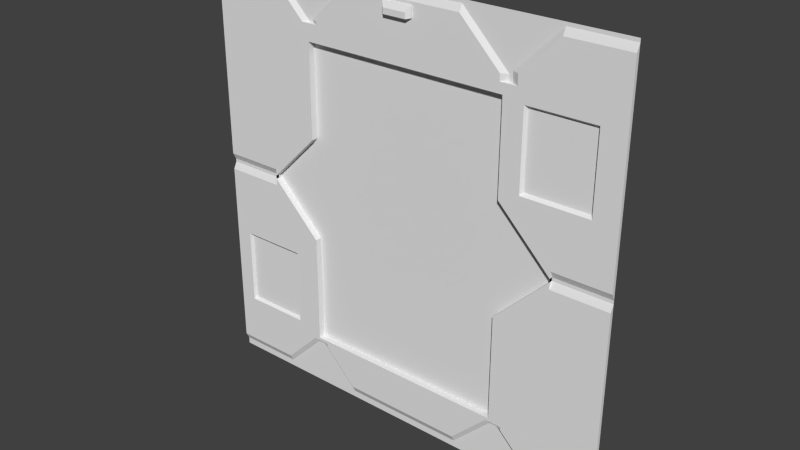 # Source: eng1_9.blend  (saved by Blender 2.76.0; exported with 4.5.12 LTS)
import bpy
from mathutils import Matrix  # noqa: F401  (used for matrix-valued properties, if any)

bpy.ops.wm.read_factory_settings(use_empty=True)
scene = bpy.context.scene
scene.name = 'Scene'

# ---- collections
col_collection_1 = bpy.data.collections.new('Collection 1'); scene.collection.children.link(col_collection_1)

# ---- materials (node trees are filled in below, after node groups)
mat_eng1_5 = bpy.data.materials.new('eng1_5')
mat_eng1_5.alpha_threshold = 0.0
mat_eng1_5.use_transparent_shadow = False
mat_eng1_5.roughness = 0.5
mat_eng1_5.specular_intensity = 0.0

# ---- material node trees

# ---- world
world_world = bpy.data.worlds.new('World'); scene.world = world_world
world_world.color = (0.05088, 0.05088, 0.05088)
world_world.use_sun_shadow = False
world_world.sun_shadow_jitter_overblur = 0.0
world_world.cycles.sampling_method = 'MANUAL'
world_world.cycles.sample_map_resolution = 256

# ---- meshes
me_eng1_5 = bpy.data.meshes.new('eng1_5')
me_eng1_5.from_pydata([(-1.28, 1.26, 0.06), (-1.28, 1.26, -1.2), (0.64, 1.28, 0.94), (0.66, 1.28, 0.94), (1.28, 1.26, -1.2), (-1.28, 1.28, -1.28), (1.28, 1.28, -1.28), (-1.28, 1.28, 1.28), (1.28, 1.28, 1.28), (-1.28, 1.28, 0.0), (1.28, 1.28, 0.0), (1.28, 1.28, 0.02), (-1.28, 1.28, 0.02), (1.28, 1.28, 1.26), (-1.28, 1.28, 1.26), (0.7, 1.26, 0.94), (1.28, 1.26, 0.06), (-1.28, 1.26, -0.04), (1.28, 1.26, -0.04), (0.94, 1.26, 0.0), (-1.28, 1.28, -1.24), (1.28, 1.28, -1.24), (-0.34, 1.28, 1.26), (-0.34, 1.28, 1.24), (-0.9, 1.28, 1.26), (-0.62, 1.28, 0.98), (0.64, 1.28, 0.98), (-0.6, 1.26, 0.98), (-0.66, 1.26, 0.98), (0.6, 1.26, 0.98), (-0.88, 1.26, 0.06), (-0.88, 1.26, -0.04), (-0.88, 1.28, -1.24), (-0.6, 1.28, 0.98), (-0.56, 1.26, 0.98), (-0.36, 1.28, -1.24), (1.28, 1.26, 1.22), (-0.34, 1.26, 1.22), (-0.9, 1.26, 1.22), (-1.28, 1.26, 1.22), (-0.6, 1.28, 1.0), (0.66, 1.28, 1.0), (-0.62, 1.26, 0.98), (-0.56, 1.26, 1.0), (0.7, 1.26, 1.0), (0.66, 1.26, 0.94), (0.38, 1.28, -1.24), (0.36, 1.28, 1.26), (0.64, 1.26, 0.94), (0.36, 1.26, 1.22), (0.9, 1.26, 0.06), (0.9, 1.26, -0.04), (0.9, 1.28, -1.24), (0.92, 1.28, 1.26), (0.6, 1.26, 0.94), (0.92, 1.26, 1.22), (-0.62, 1.28, -0.98), (0.64, 1.28, -0.98), (-0.66, 1.26, -0.98), (0.6, 1.26, -0.98), (0.66, 1.26, -0.98), (-0.6, 1.28, -1.0), (0.66, 1.28, -1.0), (-0.56, 1.26, -1.0), (0.7, 1.26, -1.0), (0.64, 1.26, -0.98), (-0.66, 1.26, 0.28), (0.7, 1.26, 0.26), (-0.66, 1.26, -0.26), (0.66, 1.28, -0.98), (0.7, 1.26, -0.24), (0.7, 1.26, -0.98), (-0.6, 1.26, -0.98), (0.9, 1.26, -1.2), (-0.62, 1.26, -0.98), (0.94, 1.26, 0.02), (-0.88, 1.26, -1.2), (-0.36, 1.26, -1.2), (0.38, 1.26, -1.2), (0.94, 1.26, -0.04), (0.94, 1.28, 0.02), (0.8, 1.26, 0.16), (0.94, 1.26, 0.06), (0.94, 1.28, 0.0), (0.07996, 1.26, 1.2), (0.07998, 1.26, 1.14), (-0.09997, 1.26, 1.14), (-0.09996, 1.26, 1.2), (0.06003, 1.26, 1.14), (0.06003, 1.238, 1.133), (-0.07999, 1.26, 1.14), (-0.07999, 1.238, 1.133), (0.07996, 1.25, 1.2), (0.07998, 1.25, 1.14), (-0.07999, 1.23, 1.137), (-0.09997, 1.25, 1.14), (-0.09996, 1.25, 1.2), (0.06003, 1.23, 1.137), (0.05998, 1.23, 1.17), (-0.08001, 1.23, 1.17), (-0.6, 1.28, -0.98), (-0.56, 1.26, -0.98), (-0.92, 1.26, 0.06), (-0.92, 1.28, 0.02), (-0.92, 1.28, 0.0), (-0.92, 1.26, -0.04), (-0.92, 1.26, 0.02), (-0.92, 1.26, 0.0), (0.7, 1.26, 0.8598), (1.28, 1.26, 0.8601), (1.28, 1.28, 0.8606), (0.7, 1.26, 0.3998), (1.28, 1.28, 0.3998), (1.28, 1.26, 0.3998), (1.14, 1.26, 0.86), (1.14, 1.26, 0.3998), (0.74, 1.26, 0.86), (0.74, 1.26, 0.3998), (0.753, 1.28, 0.845), (1.127, 1.28, 0.845), (0.753, 1.28, 0.4148), (1.127, 1.28, 0.4148), (-1.28, 1.26, -0.44), (-1.28, 1.28, -0.44), (-0.66, 1.26, -0.44), (-1.28, 1.26, -0.9011), (-1.28, 1.28, -0.9011), (-0.66, 1.26, -0.9011), (-1.18, 1.26, -0.44), (-1.18, 1.26, -0.9011), (-0.78, 1.26, -0.44), (-0.78, 1.26, -0.9011), (-0.789, 1.28, -0.4503), (-1.171, 1.28, -0.4503), (-0.789, 1.28, -0.8908), (-1.171, 1.28, -0.8908), (-0.62, 1.26, -0.9601), (-0.62, 1.26, 0.8801), (-0.56, 1.26, -0.9601), (-0.6, 1.26, 0.8801), (-0.6, 1.26, -0.9601), (0.6, 1.26, 0.8801), (0.6, 1.26, -0.9601), (-0.56, 1.26, 0.8801), (0.6199, 1.26, -0.9601), (0.6199, 1.26, 0.8801), (0.66, 1.26, -0.32), (0.7, 1.26, -0.28), (0.6199, 1.26, -0.3601), (0.7, 1.26, -0.9601), (0.64, 1.26, -0.3), (0.6199, 1.26, -0.3201), (0.66, 1.26, -0.28), (0.64, 1.26, -0.32), (0.66, 1.26, -0.9601), (0.6412, 1.26, 0.3188), (0.6199, 1.26, 0.3401), (-0.62, 1.26, 0.32), (-0.66, 1.26, 0.32), (-0.66, 1.26, -0.3), (-0.62, 1.26, -0.3), (-0.88, 1.302, 0.06), (-0.88, 1.302, -0.04), (-0.66, 1.302, -0.26), (0.94, 1.302, -5.762e-09), (0.94, 1.302, 0.02), (-0.66, 1.302, 0.28), (0.9, 1.302, 0.06), (0.9, 1.302, -0.04), (-0.56, 1.302, -0.9601), (-0.92, 1.302, 0.02), (0.7, 1.302, -0.24), (-0.92, 1.302, -5.762e-09), (0.7, 1.302, 0.26), (0.6, 1.302, -0.9601), (0.8, 1.302, 0.16), (0.6412, 1.302, 0.3188), (-0.62, 1.302, -0.3), (-0.6, 1.302, 0.8801), (-0.62, 1.302, 0.32), (-0.62, 1.302, 0.8801), (-0.6, 1.302, -0.9601), (0.6, 1.302, 0.8801), (-0.56, 1.302, 0.8801), (0.6199, 1.302, -0.3601), (0.6199, 1.302, -0.9601), (-0.62, 1.302, -0.9601), (0.6199, 1.302, 0.8801), (0.6199, 1.302, 0.3401), (0.6199, 1.302, -0.3201), (0.64, 1.302, -0.3), (0.66, 1.302, -0.28), (0.66, 1.26, 0.88), (0.7, 1.26, 0.3), (0.66, 1.26, 0.3), (0.66, 1.26, 0.34), (0.6418, 1.26, 0.3401), (0.6599, 1.26, 0.3401), (0.6199, 1.26, 0.9201), (0.6199, 1.26, 0.94)], [], [(1, 125, 126, 20), (18, 10, 83, 79), (83, 80, 75, 19), (29, 26, 47, 49), (77, 63, 61, 35), (13, 36, 109, 110), (100, 72, 74, 56), (49, 47, 22, 23, 37), (43, 40, 33, 34), (23, 22, 40, 43, 37), (2, 54, 199, 48), (11, 16, 82, 80), (73, 52, 21, 4), (24, 38, 28, 25), (0, 39, 14, 12), (76, 1, 20, 32), (3, 15, 44, 41), (46, 78, 77, 35), (39, 38, 24, 14), (18, 79, 147, 149, 71, 64, 73, 4), (57, 62, 69), (53, 41, 44, 55), (29, 2, 26), (3, 45, 15), (0, 102, 158, 28, 38, 39), (36, 55, 44, 15, 108, 116, 114, 109), (57, 59, 78, 46), (2, 29, 54), (32, 56, 58, 76), (52, 73, 64, 62), (83, 19, 79), (169, 174, 185, 184, 189, 190, 191, 171, 168, 164, 165, 167, 175, 173, 176, 188, 187, 182, 183, 178, 180, 179, 166, 161, 170, 172, 162, 163, 177, 186, 181), (148, 151, 189, 184), (140, 138, 169, 181), (4, 21, 10, 18), (66, 30, 161, 166), (80, 83, 10, 11), (75, 80, 82), (13, 53, 55, 36), (136, 140, 181, 186), (138, 142, 174, 169), (68, 160, 177, 163), (91, 89, 97, 94), (37, 86, 87, 84, 49), (85, 84, 92, 93), (87, 86, 95, 96), (89, 93, 97), (92, 96, 99, 98), (98, 99, 94, 97), (98, 97, 93, 92), (94, 99, 96, 95), (84, 87, 96, 92), (95, 91, 94), (86, 90, 91, 95), (90, 88, 89, 91), (88, 85, 93, 89), (160, 136, 186, 177), (152, 70, 171, 191), (69, 60, 65, 57), (2, 48, 45, 3), (71, 69, 62, 64), (69, 71, 60), (57, 65, 59), (51, 19, 164, 168), (150, 152, 191, 190), (197, 195, 192, 45, 48, 199, 198, 145, 156, 196), (54, 198, 199), (149, 154, 60, 71), (142, 144, 185, 174), (75, 50, 167, 165), (33, 25, 42, 27), (151, 150, 190, 189), (25, 33, 40, 22, 47, 26, 2, 3, 41, 53, 13, 8, 7, 14, 24), (33, 27, 34), (25, 28, 42), (74, 72, 140, 136), (144, 148, 184, 185), (56, 61, 100), (6, 21, 52, 62, 57, 46, 35, 61, 56, 32, 20, 5), (17, 105, 104, 9), (101, 100, 61, 63), (100, 101, 72), (56, 74, 58), (103, 104, 107, 106), (104, 103, 12, 9), (101, 138, 140, 72), (103, 102, 0, 12), (58, 74, 136, 160, 159, 124, 127), (104, 105, 107), (103, 106, 102), (42, 137, 139, 27), (107, 31, 162, 172), (110, 109, 113, 112), (116, 108, 111, 117), (109, 114, 115, 113), (112, 113, 16, 11), (113, 115, 117, 111, 193, 82, 16), (116, 117, 120, 118), (119, 118, 120, 121), (117, 115, 121, 120), (115, 114, 119, 121), (114, 116, 118, 119), (128, 129, 135, 133), (128, 122, 125, 129), (123, 122, 17, 9), (126, 125, 122, 123), (127, 131, 129, 125, 1, 76, 58), (124, 130, 131, 127), (132, 133, 135, 134), (130, 128, 133, 132), (131, 130, 132, 134), (129, 131, 134, 135), (59, 65, 60, 154, 144, 142), (137, 157, 179, 180), (70, 51, 168, 171), (143, 141, 54, 29, 49, 84, 85, 88, 90, 86, 37, 43, 34), (141, 143, 183, 182), (30, 106, 170, 161), (106, 107, 172, 170), (142, 138, 101, 63, 77, 78, 59), (19, 75, 165, 164), (157, 66, 166, 179), (50, 81, 175, 167), (139, 143, 34, 27), (139, 137, 180, 178), (31, 68, 163, 162), (68, 31, 107, 105, 159, 160), (81, 67, 173, 175), (147, 146, 154, 149), (67, 194, 155, 176, 173), (145, 141, 182, 187), (144, 154, 146, 153, 151, 148), (155, 156, 188, 176), (143, 139, 178, 183), (158, 157, 137, 42, 28), (156, 145, 187, 188), (159, 105, 17, 122, 128, 130, 124), (79, 19, 51, 70, 152, 150, 151, 153, 146, 147), (195, 193, 111, 108, 15, 45, 192), (66, 157, 158, 102, 106, 30), (50, 75, 82, 193, 195, 197, 196, 156, 155, 194, 67, 81), (145, 198, 54, 141)])
_uv = me_eng1_5.uv_layers.new(name='UVMap')
_uv.uv.foreach_set('vector', [0.0, 0.03125, 0.0, 0.148, 0.0, 0.148, 0.0, 0.01562, 1.0, 0.4844, 1.0, 0.5, 0.8672, 0.5, 0.8672, 0.4844, 0.8672, 0.5, 0.8672, 0.5078, 0.8672, 0.5078, 0.8672, 0.5, 0.6927, 0.921, 0.6943, 0.921, 0.6829, 0.9324, 0.6829, 0.9307, 0.3129, 0.07916, 0.3307, 0.06132, 0.3343, 0.06132, 0.3129, 0.08273, 1.0, 0.9922, 1.0, 0.9766, 1.0, 0.836, 1.0, 0.8362, 0.26, 0.1132, 0.26, 0.1132, 0.257, 0.1132, 0.257, 0.1132, 0.5424, 0.9869, 0.5424, 0.9914, 0.4627, 0.9914, 0.4627, 0.9892, 0.4627, 0.9869, 0.2812, 0.8906, 0.2656, 0.8906, 0.2656, 0.8828, 0.2812, 0.8828, 0.3409, 0.9546, 0.3409, 0.9566, 0.3152, 0.931, 0.3192, 0.931, 0.3409, 0.9526, 0.7409, 0.8714, 0.7378, 0.8714, 0.7394, 0.8714, 0.7409, 0.8714, 1.0, 0.5078, 1.0, 0.5234, 0.8672, 0.5234, 0.8672, 0.5078, 0.9114, 0.02495, 0.9114, 0.02193, 0.9401, 0.02193, 0.9401, 0.02495, 0.1818, 0.9407, 0.1818, 0.9375, 0.2008, 0.9186, 0.204, 0.9186, 0.0, 0.5234, 0.0, 0.9766, 0.0, 0.9922, 0.0, 0.5078, 0.08307, 0.01933, 0.06934, 0.01933, 0.06934, 0.01796, 0.08307, 0.01796, 0.7597, 0.8742, 0.7643, 0.8742, 0.7643, 0.881, 0.7597, 0.881, 0.6398, 0.02809, 0.6398, 0.02837, 0.6345, 0.02837, 0.6345, 0.02809, 0.05115, 0.9859, 0.09552, 0.9859, 0.09552, 0.9906, 0.05115, 0.9906, 0.9935, 0.4714, 0.8683, 0.4714, 0.7799, 0.383, 0.7799, 0.1326, 0.7799, 0.1252, 0.7799, 0.1179, 0.8536, 0.04419, 0.9935, 0.04419, 0.75, 0.1172, 0.7578, 0.1094, 0.7578, 0.1172, 0.8269, 0.9423, 0.8096, 0.9251, 0.8123, 0.9251, 0.8269, 0.9397, 0.7307, 0.8804, 0.7393, 0.8718, 0.7393, 0.8804, 0.7425, 0.8714, 0.7425, 0.8714, 0.7456, 0.8714, 0.01031, 0.5427, 0.139, 0.5427, 0.2319, 0.6356, 0.2319, 0.8715, 0.1461, 0.9573, 0.01031, 0.9573, 0.9983, 0.9674, 0.8732, 0.9674, 0.7968, 0.8909, 0.7968, 0.8701, 0.7968, 0.8422, 0.8093, 0.8438, 0.951, 0.8438, 0.9983, 0.8423, 0.7242, 0.1156, 0.7238, 0.1156, 0.7216, 0.1133, 0.7216, 0.1129, 0.75, 0.8672, 0.7344, 0.8828, 0.7344, 0.8672, 0.2233, 0.1014, 0.2358, 0.1139, 0.2339, 0.1139, 0.2233, 0.1033, 0.8158, 0.0627, 0.8158, 0.06423, 0.8082, 0.07189, 0.8067, 0.07189, 0.8672, 0.5, 0.8672, 0.5, 0.8672, 0.4844, 0.2888, 0.1282, 0.7266, 0.1282, 0.7341, 0.1282, 0.7341, 0.3605, 0.7341, 0.376, 0.7417, 0.3837, 0.7492, 0.3915, 0.7643, 0.407, 0.8398, 0.4844, 0.8549, 0.4999, 0.8549, 0.5076, 0.8398, 0.5231, 0.8021, 0.5618, 0.7643, 0.6005, 0.7421, 0.6233, 0.7341, 0.6315, 0.7341, 0.8405, 0.7266, 0.8405, 0.2888, 0.8405, 0.2737, 0.8405, 0.2661, 0.8405, 0.2661, 0.6237, 0.251, 0.6082, 0.168, 0.5231, 0.1529, 0.5076, 0.1529, 0.4999, 0.168, 0.4844, 0.251, 0.3992, 0.2661, 0.3837, 0.2661, 0.1282, 0.2737, 0.1282, 0.277, 0.04683, 0.277, 0.04796, 0.277, 0.04796, 0.277, 0.04683, 0.2423, 0.02974, 0.2434, 0.02974, 0.2434, 0.02974, 0.2423, 0.02974, 1.0, 0.03125, 1.0, 0.01562, 1.0, 0.5, 1.0, 0.4844, 0.2406, 0.06505, 0.2343, 0.05879, 0.2343, 0.05879, 0.2406, 0.06505, 0.8672, 0.5078, 0.8672, 0.5, 1.0, 0.5, 1.0, 0.5078, 0.8672, 0.5078, 0.8672, 0.5078, 0.8672, 0.5234, 0.9436, 0.9902, 0.9178, 0.9902, 0.9178, 0.9874, 0.9436, 0.9874, 0.2417, 0.02974, 0.2423, 0.02974, 0.2423, 0.02974, 0.2417, 0.02974, 0.2434, 0.02974, 0.2765, 0.02974, 0.2765, 0.02974, 0.2434, 0.02974, 0.2406, 0.04968, 0.2417, 0.04854, 0.2417, 0.04854, 0.2406, 0.04968, 0.4688, 0.9425, 0.5234, 0.9425, 0.5234, 0.9442, 0.4688, 0.9442, 0.3672, 0.9766, 0.4609, 0.9453, 0.461, 0.9687, 0.5312, 0.9687, 0.6406, 0.9766, 0.5312, 0.9453, 0.5312, 0.9687, 0.5312, 0.9687, 0.5312, 0.9453, 0.461, 0.9687, 0.4609, 0.9453, 0.4609, 0.9453, 0.461, 0.9687, 0.5234, 0.9425, 0.5312, 0.9453, 0.5234, 0.9442, 0.5312, 0.9687, 0.461, 0.9687, 0.4687, 0.957, 0.5234, 0.957, 0.5234, 0.957, 0.4687, 0.957, 0.4688, 0.9442, 0.5234, 0.9442, 0.5234, 0.957, 0.5234, 0.9442, 0.5312, 0.9453, 0.5312, 0.9687, 0.4688, 0.9442, 0.4687, 0.957, 0.461, 0.9687, 0.4609, 0.9453, 0.5312, 0.9687, 0.461, 0.9687, 0.461, 0.9687, 0.5312, 0.9687, 0.4609, 0.9453, 0.4688, 0.9425, 0.4688, 0.9442, 0.4609, 0.9453, 0.4688, 0.9453, 0.4688, 0.9425, 0.4609, 0.9453, 0.4688, 0.9453, 0.5234, 0.9453, 0.5234, 0.9425, 0.4688, 0.9425, 0.5234, 0.9453, 0.5312, 0.9453, 0.5312, 0.9453, 0.5234, 0.9425, 0.2417, 0.04854, 0.2417, 0.02974, 0.2417, 0.02974, 0.2417, 0.04854, 0.2782, 0.04911, 0.2793, 0.05024, 0.2793, 0.05024, 0.2782, 0.04911, 0.7578, 0.1172, 0.7578, 0.1172, 0.75, 0.1172, 0.75, 0.1172, 0.7409, 0.8714, 0.7409, 0.8714, 0.7425, 0.8714, 0.7425, 0.8714, 0.7734, 0.1172, 0.7578, 0.1172, 0.7578, 0.1094, 0.7734, 0.1094, 0.7578, 0.1172, 0.7734, 0.1172, 0.7578, 0.1172, 0.75, 0.1172, 0.75, 0.1172, 0.7344, 0.1172, 0.2854, 0.05552, 0.2859, 0.05608, 0.2859, 0.05608, 0.2854, 0.05552, 0.2776, 0.04854, 0.2782, 0.04911, 0.2782, 0.04911, 0.2776, 0.04854, 0.7492, 0.6339, 0.7492, 0.6338, 0.7492, 0.8429, 0.7492, 0.8662, 0.7465, 0.8662, 0.7438, 0.8662, 0.7438, 0.8584, 0.7438, 0.843, 0.7438, 0.6339, 0.7468, 0.6339, 0.7344, 0.8672, 0.7422, 0.8594, 0.7422, 0.8672, 0.7734, 0.125, 0.7578, 0.125, 0.7578, 0.1172, 0.7734, 0.1172, 0.2765, 0.02974, 0.277, 0.02974, 0.277, 0.02974, 0.2765, 0.02974, 0.286, 0.05793, 0.2853, 0.05868, 0.2853, 0.05868, 0.286, 0.05793, 0.2656, 0.8828, 0.2578, 0.8828, 0.2578, 0.8828, 0.2656, 0.8828, 0.277, 0.04796, 0.2776, 0.04854, 0.2776, 0.04854, 0.277, 0.04796, 0.2578, 0.8828, 0.2656, 0.8828, 0.2656, 0.8906, 0.3672, 0.9922, 0.6406, 0.9922, 0.7501, 0.8857, 0.75, 0.8825, 0.7547, 0.8825, 0.7548, 0.8904, 0.8594, 0.9922, 1.0, 0.9922, 1.0, 1.0, 0.0, 1.0, 0.0, 0.9922, 0.1484, 0.9922, 0.271, 0.886, 0.271, 0.886, 0.2775, 0.886, 0.2578, 0.8828, 0.2422, 0.8828, 0.2578, 0.8828, 0.297, 0.1115, 0.2994, 0.1115, 0.2994, 0.1138, 0.297, 0.1138, 0.277, 0.02974, 0.277, 0.04683, 0.277, 0.04683, 0.277, 0.02974, 0.2578, 0.1172, 0.2656, 0.1094, 0.2656, 0.1172, 1.0, 0.0, 1.0, 0.01562, 0.8516, 0.01562, 0.7578, 0.1094, 0.75, 0.1172, 0.6484, 0.01562, 0.3594, 0.01562, 0.2656, 0.1094, 0.2578, 0.1172, 0.1562, 0.01562, 0.0, 0.01562, 0.0, 0.0, 0.0519, 0.4935, 0.0876, 0.4935, 0.0876, 0.4974, 0.0519, 0.4974, 0.2819, 0.1153, 0.2767, 0.1153, 0.2767, 0.1127, 0.2819, 0.1127, 0.26, 0.1132, 0.2659, 0.1132, 0.26, 0.1132, 0.257, 0.1132, 0.257, 0.1132, 0.2511, 0.1132, 0.1406, 0.5078, 0.1406, 0.5, 0.1406, 0.5, 0.1406, 0.5078, 0.1406, 0.5, 0.1406, 0.5078, 0.0, 0.5078, 0.0, 0.5, 0.3041, 0.1115, 0.3041, 0.1138, 0.2994, 0.1138, 0.2994, 0.1115, 0.1406, 0.5078, 0.1406, 0.5234, 0.0, 0.5234, 0.0, 0.5078, 0.2422, 0.1172, 0.2578, 0.1172, 0.2578, 0.125, 0.2578, 0.3828, 0.2422, 0.3828, 0.2422, 0.3281, 0.2422, 0.148, 0.1406, 0.5, 0.1406, 0.4844, 0.1406, 0.5, 0.1406, 0.5078, 0.1406, 0.5078, 0.1406, 0.5234, 0.2578, 0.8828, 0.2578, 0.8438, 0.2656, 0.8438, 0.2656, 0.8828, 0.2332, 0.05616, 0.2338, 0.05559, 0.2338, 0.05559, 0.2332, 0.05616, 1.0, 0.8362, 1.0, 0.836, 1.0, 0.6562, 1.0, 0.6562, 0.7875, 0.8377, 0.7734, 0.8359, 0.7734, 0.6562, 0.7875, 0.6544, 1.0, 0.836, 0.9468, 0.8377, 0.9468, 0.6544, 1.0, 0.6562, 1.0, 0.6562, 1.0, 0.6562, 1.0, 0.5234, 1.0, 0.5078, 1.0, 0.6562, 0.9468, 0.6544, 0.7875, 0.6544, 0.7734, 0.6562, 0.7734, 0.6172, 0.8672, 0.5234, 1.0, 0.5234, 0.7534, 0.8393, 0.7534, 0.6844, 0.7534, 0.6844, 0.7534, 0.8393, 0.9453, 0.8359, 0.789, 0.8359, 0.789, 0.6562, 0.9453, 0.6562, 0.7875, 0.6544, 0.9468, 0.6544, 0.9468, 0.6544, 0.7875, 0.6544, 0.9468, 0.6544, 0.9468, 0.8377, 0.9468, 0.8377, 0.9468, 0.6544, 0.7896, 0.9533, 0.7419, 0.9533, 0.7419, 0.9533, 0.7896, 0.9533, 0.2285, 0.1084, 0.2093, 0.08699, 0.2093, 0.08699, 0.2285, 0.1084, 0.03824, 0.3291, 0.0, 0.3281, 0.0, 0.148, 0.03824, 0.1471, 0.0, 0.3281, 0.0, 0.3281, 0.0, 0.4844, 0.0, 0.5, 0.0, 0.148, 0.0, 0.148, 0.0, 0.3281, 0.0, 0.3281, 0.2127, 0.1445, 0.173, 0.1436, 0.03684, 0.1436, 0.003866, 0.1445, 0.003866, 0.04376, 0.1386, 0.04376, 0.2127, 0.1179, 0.2422, 0.3281, 0.1961, 0.3291, 0.1961, 0.1471, 0.2422, 0.148, 0.1953, 0.3272, 0.03906, 0.3272, 0.03906, 0.1489, 0.1953, 0.1489, 0.2896, 0.03202, 0.2209, 0.03202, 0.2209, 0.03202, 0.2896, 0.03202, 0.2019, 0.148, 0.2019, 0.3281, 0.2019, 0.3281, 0.2019, 0.148, 0.03906, 0.148, 0.1953, 0.148, 0.1953, 0.148, 0.03906, 0.148, 0.7344, 0.1172, 0.75, 0.1172, 0.7578, 0.1172, 0.7578, 0.125, 0.7422, 0.125, 0.7344, 0.125, 0.2417, 0.08215, 0.2417, 0.06619, 0.2417, 0.06619, 0.2417, 0.08215, 0.2793, 0.05024, 0.285, 0.05594, 0.285, 0.05594, 0.2793, 0.05024, 0.2918, 0.8488, 0.713, 0.8488, 0.713, 0.8711, 0.713, 0.886, 0.6236, 0.9754, 0.5301, 0.9679, 0.5301, 0.9456, 0.5227, 0.9456, 0.4706, 0.9456, 0.4631, 0.9456, 0.3737, 0.9754, 0.2918, 0.8934, 0.2918, 0.886, 0.2765, 0.08215, 0.2434, 0.08215, 0.2434, 0.08215, 0.2765, 0.08215, 0.2339, 0.05854, 0.2334, 0.0581, 0.2334, 0.0581, 0.2339, 0.05854, 0.2332, 0.05765, 0.2332, 0.05708, 0.2332, 0.05708, 0.2332, 0.05765, 0.699, 0.1239, 0.3153, 0.1239, 0.3153, 0.1173, 0.3153, 0.1107, 0.3815, 0.04452, 0.6262, 0.04452, 0.699, 0.1173, 0.2861, 0.05708, 0.2861, 0.05765, 0.2861, 0.05765, 0.2861, 0.05708, 0.2417, 0.06619, 0.2406, 0.06505, 0.2406, 0.06505, 0.2417, 0.06619, 0.285, 0.05879, 0.2822, 0.06164, 0.2822, 0.06164, 0.285, 0.05879, 0.2603, 0.8574, 0.265, 0.8574, 0.265, 0.8693, 0.2603, 0.8693, 0.2423, 0.08215, 0.2417, 0.08215, 0.2417, 0.08215, 0.2423, 0.08215, 0.2343, 0.05594, 0.2406, 0.04968, 0.2406, 0.04968, 0.2343, 0.05594, 0.2013, 0.4294, 0.1942, 0.4356, 0.1936, 0.4362, 0.1935, 0.436, 0.2013, 0.4282, 0.2025, 0.4282, 0.2822, 0.06164, 0.2793, 0.06449, 0.2793, 0.06449, 0.2822, 0.06164, 0.7898, 0.3714, 0.7767, 0.3583, 0.7767, 0.1481, 0.7898, 0.1481, 0.2793, 0.06449, 0.2782, 0.06562, 0.2776, 0.06616, 0.2776, 0.06616, 0.2793, 0.06449, 0.277, 0.08215, 0.2765, 0.08215, 0.2765, 0.08215, 0.277, 0.08215, 0.7438, 0.1415, 0.7489, 0.1415, 0.7489, 0.3585, 0.7464, 0.3585, 0.7438, 0.3585, 0.7438, 0.3449, 0.2776, 0.06616, 0.277, 0.06677, 0.277, 0.06677, 0.2776, 0.06616, 0.2434, 0.08215, 0.2423, 0.08215, 0.2423, 0.08215, 0.2434, 0.08215, 0.2422, 0.625, 0.2578, 0.625, 0.2578, 0.8438, 0.2578, 0.8828, 0.2422, 0.8828, 0.277, 0.06677, 0.277, 0.08215, 0.277, 0.08215, 0.277, 0.06677, 0.2252, 0.3846, 0.1314, 0.4785, 0.001411, 0.4785, 0.001411, 0.3341, 0.03675, 0.3349, 0.1827, 0.3349, 0.2252, 0.3341, 0.8164, 0.4346, 0.8164, 0.436, 0.814, 0.4356, 0.7996, 0.4212, 0.7967, 0.4183, 0.7953, 0.4169, 0.7938, 0.4154, 0.7953, 0.4154, 0.7967, 0.4154, 0.7996, 0.4183, 0.7578, 0.6328, 0.7734, 0.6172, 0.7734, 0.6562, 0.7734, 0.8359, 0.7734, 0.8672, 0.7578, 0.8672, 0.7578, 0.8437, 0.2065, 0.5763, 0.2097, 0.5795, 0.2065, 0.5795, 0.1864, 0.5579, 0.1864, 0.5567, 0.1888, 0.5586, 0.8156, 0.562, 0.8179, 0.5598, 0.8183, 0.5624, 0.7978, 0.5829, 0.7944, 0.5863, 0.7944, 0.5863, 0.7928, 0.5863, 0.7909, 0.5863, 0.7928, 0.5845, 0.7944, 0.5829, 0.7978, 0.5794, 0.8063, 0.5709, 0.7422, 0.8438, 0.7422, 0.8594, 0.7344, 0.8672, 0.7344, 0.8438])
_ca = me_eng1_5.color_attributes.new('Col', 'BYTE_COLOR', 'CORNER')
_ca.data.foreach_set('color', [0.01161, 0.0, 0.0, 1.0, 0.01161, 0.0, 0.0, 1.0, 0.01161, 0.0, 0.0, 1.0, 0.01161, 0.0, 0.0, 1.0, 0.01161, 0.0, 0.0, 1.0, 0.01161, 0.0, 0.0, 1.0, 0.01161, 0.0, 0.0, 1.0, 0.01161, 0.0, 0.0, 1.0, 0.01161, 0.0, 0.0, 1.0, 0.01161, 0.0, 0.0, 1.0, 0.01161, 0.0, 0.0, 1.0, 0.01161, 0.0, 0.0, 1.0, 0.01161, 0.0, 0.0, 1.0, 0.01161, 0.0, 0.0, 1.0, 0.01161, 0.0, 0.0, 1.0, 0.01161, 0.0, 0.0, 1.0, 0.01161, 0.0, 0.0, 1.0, 0.01161, 0.0, 0.0, 1.0, 0.01161, 0.0, 0.0, 1.0, 0.01161, 0.0, 0.0, 1.0, 0.01161, 0.0, 0.0, 1.0, 0.01161, 0.0, 0.0, 1.0, 0.01161, 0.0, 0.0, 1.0, 0.01161, 0.0, 0.0, 1.0, 0.01161, 0.0, 0.0, 1.0, 0.01161, 0.0, 0.0, 1.0, 0.01161, 0.0, 0.0, 1.0, 0.01161, 0.0, 0.0, 1.0, 0.01161, 0.0, 0.0, 1.0, 0.01161, 0.0, 0.0, 1.0, 0.01161, 0.0, 0.0, 1.0, 0.01161, 0.0, 0.0, 1.0, 0.01161, 0.0, 0.0, 1.0, 0.01161, 0.0, 0.0, 1.0, 0.01161, 0.0, 0.0, 1.0, 0.01161, 0.0, 0.0, 1.0, 0.01161, 0.0, 0.0, 1.0, 0.01161, 0.0, 0.0, 1.0, 0.01161, 0.0, 0.0, 1.0, 0.01161, 0.0, 0.0, 1.0, 0.01161, 0.0, 0.0, 1.0, 0.01161, 0.0, 0.0, 1.0, 0.01161, 0.0, 0.0, 1.0, 0.01161, 0.0, 0.0, 1.0, 0.01161, 0.0, 0.0, 1.0, 0.01161, 0.0, 0.0, 1.0, 0.01161, 0.0, 0.0, 1.0, 0.01161, 0.0, 0.0, 1.0, 0.01161, 0.0, 0.0, 1.0, 0.01161, 0.0, 0.0, 1.0, 0.01161, 0.0, 0.0, 1.0, 0.01161, 0.0, 0.0, 1.0, 0.01161, 0.0, 0.0, 1.0, 0.01161, 0.0, 0.0, 1.0, 0.01161, 0.0, 0.0, 1.0, 0.01161, 0.0, 0.0, 1.0, 0.01161, 0.0, 0.0, 1.0, 0.01161, 0.0, 0.0, 1.0, 0.01161, 0.0, 0.0, 1.0, 0.01161, 0.0, 0.0, 1.0, 0.01161, 0.0, 0.0, 1.0, 0.01161, 0.0, 0.0, 1.0, 0.01161, 0.0, 0.0, 1.0, 0.01161, 0.0, 0.0, 1.0, 0.01161, 0.0, 0.0, 1.0, 0.01161, 0.0, 0.0, 1.0, 0.01161, 0.0, 0.0, 1.0, 0.01161, 0.0, 0.0, 1.0, 0.01161, 0.0, 0.0, 1.0, 0.01161, 0.0, 0.0, 1.0, 0.01161, 0.0, 0.0, 1.0, 0.01161, 0.0, 0.0, 1.0, 0.01161, 0.0, 0.0, 1.0, 0.01161, 0.0, 0.0, 1.0, 0.01161, 0.0, 0.0, 1.0, 0.01161, 0.0, 0.0, 1.0, 0.01161, 0.0, 0.0, 1.0, 0.01161, 0.0, 0.0, 1.0, 0.01161, 0.0, 0.0, 1.0, 0.01161, 0.0, 0.0, 1.0, 0.01161, 0.0, 0.0, 1.0, 0.01161, 0.0, 0.0, 1.0, 0.01161, 0.0, 0.0, 1.0, 0.01161, 0.0, 0.0, 1.0, 0.01161, 0.0, 0.0, 1.0, 0.01161, 0.0, 0.0, 1.0, 0.01161, 0.0, 0.0, 1.0, 0.01161, 0.0, 0.0, 1.0, 0.01161, 0.0, 0.0, 1.0, 0.01161, 0.0, 0.0, 1.0, 0.01161, 0.0, 0.0, 1.0, 0.01161, 0.0, 0.0, 1.0, 0.01161, 0.0, 0.0, 1.0, 0.01161, 0.0, 0.0, 1.0, 0.01161, 0.0, 0.0, 1.0, 0.01161, 0.0, 0.0, 1.0, 0.01161, 0.0, 0.0, 1.0, 0.01161, 0.0, 0.0, 1.0, 0.01161, 0.0, 0.0, 1.0, 0.01161, 0.0, 0.0, 1.0, 0.01161, 0.0, 0.0, 1.0, 0.01161, 0.0, 0.0, 1.0, 0.01161, 0.0, 0.0, 1.0, 0.01161, 0.0, 0.0, 1.0, 0.01161, 0.0, 0.0, 1.0, 0.01161, 0.0, 0.0, 1.0, 0.01161, 0.0, 0.0, 1.0, 0.01161, 0.0, 0.0, 1.0, 0.01161, 0.0, 0.0, 1.0, 0.01161, 0.0, 0.0, 1.0, 0.01161, 0.0, 0.0, 1.0, 0.01161, 0.0, 0.0, 1.0, 0.01161, 0.0, 0.0, 1.0, 0.01161, 0.0, 0.0, 1.0, 0.01161, 0.0, 0.0, 1.0, 0.01161, 0.0, 0.0, 1.0, 0.01161, 0.0, 0.0, 1.0, 0.01161, 0.0, 0.0, 1.0, 0.01161, 0.0, 0.0, 1.0, 0.01161, 0.0, 0.0, 1.0, 0.01161, 0.0, 0.0, 1.0, 0.01161, 0.0, 0.0, 1.0, 0.01161, 0.0, 0.0, 1.0, 0.01161, 0.0, 0.0, 1.0, 0.01161, 0.0, 0.0, 1.0, 0.01161, 0.0, 0.0, 1.0, 0.01161, 0.0, 0.0, 1.0, 0.01161, 0.0, 0.0, 1.0, 0.01161, 0.0, 0.0, 1.0, 0.01161, 0.0, 0.0, 1.0, 0.01161, 0.0, 0.0, 1.0, 0.01161, 0.0, 0.0, 1.0, 0.01161, 0.0, 0.0, 1.0, 0.01161, 0.0, 0.0, 1.0, 0.01161, 0.0, 0.0, 1.0, 0.01161, 0.0, 0.0, 1.0, 0.01161, 0.0, 0.0, 1.0, 0.01161, 0.0, 0.0, 1.0, 0.01161, 0.0, 0.0, 1.0, 0.01161, 0.0, 0.0, 1.0, 0.01161, 0.0, 0.0, 1.0, 0.01161, 0.0, 0.0, 1.0, 0.01161, 0.0, 0.0, 1.0, 0.01161, 0.0, 0.0, 1.0, 0.01161, 0.0, 0.0, 1.0, 0.01161, 0.0, 0.0, 1.0, 0.01161, 0.0, 0.0, 1.0, 0.01161, 0.0, 0.0, 1.0, 0.01161, 0.0, 0.0, 1.0, 0.01161, 0.0, 0.0, 1.0, 0.01161, 0.0, 0.0, 1.0, 0.01161, 0.0, 0.0, 1.0, 0.01161, 0.0, 0.0, 1.0, 0.01161, 0.0, 0.0, 1.0, 0.01161, 0.0, 0.0, 1.0, 0.01161, 0.0, 0.0, 1.0, 0.01161, 0.0, 0.0, 1.0, 0.01161, 0.0, 0.0, 1.0, 0.01161, 0.0, 0.0, 1.0, 0.01161, 0.0, 0.0, 1.0, 0.01161, 0.0, 0.0, 1.0, 0.01161, 0.0, 0.0, 1.0, 0.01161, 0.0, 0.0, 1.0, 0.01161, 0.0, 0.0, 1.0, 0.01161, 0.0, 0.0, 1.0, 0.01161, 0.0, 0.0, 1.0, 0.01161, 0.0, 0.0, 1.0, 0.01161, 0.0, 0.0, 1.0, 0.01161, 0.0, 0.0, 1.0, 0.01161, 0.0, 0.0, 1.0, 0.01161, 0.0, 0.0, 1.0, 0.01161, 0.0, 0.0, 1.0, 0.01161, 0.0, 0.0, 1.0, 0.01161, 0.0, 0.0, 1.0, 0.01161, 0.0, 0.0, 1.0, 0.01161, 0.0, 0.0, 1.0, 0.01161, 0.0, 0.0, 1.0, 0.01161, 0.0, 0.0, 1.0, 0.01161, 0.0, 0.0, 1.0, 0.01161, 0.0, 0.0, 1.0, 0.01161, 0.0, 0.0, 1.0, 0.01161, 0.0, 0.0, 1.0, 0.01161, 0.0, 0.0, 1.0, 0.01161, 0.0, 0.0, 1.0, 0.01161, 0.0, 0.0, 1.0, 0.01161, 0.0, 0.0, 1.0, 0.01161, 0.0, 0.0, 1.0, 0.01161, 0.0, 0.0, 1.0, 0.01161, 0.0, 0.0, 1.0, 0.01161, 0.0, 0.0, 1.0, 0.01161, 0.0, 0.0, 1.0, 0.01161, 0.0, 0.0, 1.0, 0.01161, 0.0, 0.0, 1.0, 0.01161, 0.0, 0.0, 1.0, 0.01161, 0.0, 0.0, 1.0, 0.01161, 0.0, 0.0, 1.0, 0.01161, 0.0, 0.0, 1.0, 0.01161, 0.0, 0.0, 1.0, 0.01161, 0.0, 0.0, 1.0, 0.01161, 0.0, 0.0, 1.0, 0.01161, 0.0, 0.0, 1.0, 0.01161, 0.0, 0.0, 1.0, 0.01161, 0.0, 0.0, 1.0, 0.01161, 0.0, 0.0, 1.0, 0.01161, 0.0, 0.0, 1.0, 0.01161, 0.0, 0.0, 1.0, 0.01161, 0.0, 0.0, 1.0, 0.01161, 0.0, 0.0, 1.0, 0.01161, 0.0, 0.0, 1.0, 0.01161, 0.0, 0.0, 1.0, 0.01161, 0.0, 0.0, 1.0, 0.01161, 0.0, 0.0, 1.0, 0.01161, 0.0, 0.0, 1.0, 0.01161, 0.0, 0.0, 1.0, 0.01161, 0.0, 0.0, 1.0, 0.01161, 0.0, 0.0, 1.0, 0.01161, 0.0, 0.0, 1.0, 0.01161, 0.0, 0.0, 1.0, 0.01161, 0.0, 0.0, 1.0, 0.01161, 0.0, 0.0, 1.0, 0.01161, 0.0, 0.0, 1.0, 0.01161, 0.0, 0.0, 1.0, 0.01161, 0.0, 0.0, 1.0, 0.01161, 0.0, 0.0, 1.0, 0.01161, 0.0, 0.0, 1.0, 0.01161, 0.0, 0.0, 1.0, 0.01161, 0.0, 0.0, 1.0, 0.01161, 0.0, 0.0, 1.0, 0.01161, 0.0, 0.0, 1.0, 0.01161, 0.0, 0.0, 1.0, 0.01161, 0.0, 0.0, 1.0, 0.01161, 0.0, 0.0, 1.0, 0.01161, 0.0, 0.0, 1.0, 0.01161, 0.0, 0.0, 1.0, 0.01161, 0.0, 0.0, 1.0, 0.01161, 0.0, 0.0, 1.0, 0.01161, 0.0, 0.0, 1.0, 0.01161, 0.0, 0.0, 1.0, 0.01161, 0.0, 0.0, 1.0, 0.01161, 0.0, 0.0, 1.0, 0.01161, 0.0, 0.0, 1.0, 0.01161, 0.0, 0.0, 1.0, 0.01161, 0.0, 0.0, 1.0, 0.01161, 0.0, 0.0, 1.0, 0.01161, 0.0, 0.0, 1.0, 0.01161, 0.0, 0.0, 1.0, 0.01161, 0.0, 0.0, 1.0, 0.01161, 0.0, 0.0, 1.0, 0.01161, 0.0, 0.0, 1.0, 0.01161, 0.0, 0.0, 1.0, 0.01161, 0.0, 0.0, 1.0, 0.01161, 0.0, 0.0, 1.0, 0.01161, 0.0, 0.0, 1.0, 0.01161, 0.0, 0.0, 1.0, 0.01161, 0.0, 0.0, 1.0, 0.01161, 0.0, 0.0, 1.0, 0.01161, 0.0, 0.0, 1.0, 0.01161, 0.0, 0.0, 1.0, 0.01161, 0.0, 0.0, 1.0, 0.01161, 0.0, 0.0, 1.0, 0.01161, 0.0, 0.0, 1.0, 0.01161, 0.0, 0.0, 1.0, 0.01161, 0.0, 0.0, 1.0, 0.01161, 0.0, 0.0, 1.0, 0.01161, 0.0, 0.0, 1.0, 0.01161, 0.0, 0.0, 1.0, 0.01161, 0.0, 0.0, 1.0, 0.01161, 0.0, 0.0, 1.0, 0.01161, 0.0, 0.0, 1.0, 0.01161, 0.0, 0.0, 1.0, 0.01161, 0.0, 0.0, 1.0, 0.01161, 0.0, 0.0, 1.0, 0.01161, 0.0, 0.0, 1.0, 0.01161, 0.0, 0.0, 1.0, 0.01161, 0.0, 0.0, 1.0, 0.01161, 0.0, 0.0, 1.0, 0.01161, 0.0, 0.0, 1.0, 0.01161, 0.0, 0.0, 1.0, 0.01161, 0.0, 0.0, 1.0, 0.01161, 0.0, 0.0, 1.0, 0.01161, 0.0, 0.0, 1.0, 0.01161, 0.0, 0.0, 1.0, 0.01161, 0.0, 0.0, 1.0, 0.01161, 0.0, 0.0, 1.0, 0.01161, 0.0, 0.0, 1.0, 0.01161, 0.0, 0.0, 1.0, 0.01161, 0.0, 0.0, 1.0, 0.01161, 0.0, 0.0, 1.0, 0.01161, 0.0, 0.0, 1.0, 0.01161, 0.0, 0.0, 1.0, 0.01161, 0.0, 0.0, 1.0, 0.01161, 0.0, 0.0, 1.0, 0.01161, 0.0, 0.0, 1.0, 0.01161, 0.0, 0.0, 1.0, 0.01161, 0.0, 0.0, 1.0, 0.01161, 0.0, 0.0, 1.0, 0.01161, 0.0, 0.0, 1.0, 0.01161, 0.0, 0.0, 1.0, 0.01161, 0.0, 0.0, 1.0, 0.01161, 0.0, 0.0, 1.0, 0.01161, 0.0, 0.0, 1.0, 0.01161, 0.0, 0.0, 1.0, 0.01161, 0.0, 0.0, 1.0, 0.01161, 0.0, 0.0, 1.0, 0.01161, 0.0, 0.0, 1.0, 0.01161, 0.0, 0.0, 1.0, 0.01161, 0.0, 0.0, 1.0, 0.01161, 0.0, 0.0, 1.0, 0.01161, 0.0, 0.0, 1.0, 0.01161, 0.0, 0.0, 1.0, 0.01161, 0.0, 0.0, 1.0, 0.01161, 0.0, 0.0, 1.0, 0.01161, 0.0, 0.0, 1.0, 0.01161, 0.0, 0.0, 1.0, 0.01161, 0.0, 0.0, 1.0, 0.01161, 0.0, 0.0, 1.0, 0.01161, 0.0, 0.0, 1.0, 0.01161, 0.0, 0.0, 1.0, 0.01161, 0.0, 0.0, 1.0, 0.01161, 0.0, 0.0, 1.0, 0.01161, 0.0, 0.0, 1.0, 0.01161, 0.0, 0.0, 1.0, 0.01161, 0.0, 0.0, 1.0, 0.01161, 0.0, 0.0, 1.0, 0.01161, 0.0, 0.0, 1.0, 0.01161, 0.0, 0.0, 1.0, 0.01161, 0.0, 0.0, 1.0, 0.01161, 0.0, 0.0, 1.0, 0.01161, 0.0, 0.0, 1.0, 0.01161, 0.0, 0.0, 1.0, 0.01161, 0.0, 0.0, 1.0, 0.01161, 0.0, 0.0, 1.0, 0.01161, 0.0, 0.0, 1.0, 0.01161, 0.0, 0.0, 1.0, 0.01161, 0.0, 0.0, 1.0, 0.01161, 0.0, 0.0, 1.0, 0.01161, 0.0, 0.0, 1.0, 0.01161, 0.0, 0.0, 1.0, 0.01161, 0.0, 0.0, 1.0, 0.01161, 0.0, 0.0, 1.0, 0.01161, 0.0, 0.0, 1.0, 0.01161, 0.0, 0.0, 1.0, 0.01161, 0.0, 0.0, 1.0, 0.01161, 0.0, 0.0, 1.0, 0.01161, 0.0, 0.0, 1.0, 0.01161, 0.0, 0.0, 1.0, 0.01161, 0.0, 0.0, 1.0, 0.01161, 0.0, 0.0, 1.0, 0.01161, 0.0, 0.0, 1.0, 0.01161, 0.0, 0.0, 1.0, 0.01161, 0.0, 0.0, 1.0, 0.01161, 0.0, 0.0, 1.0, 0.01161, 0.0, 0.0, 1.0, 0.01161, 0.0, 0.0, 1.0, 0.01161, 0.0, 0.0, 1.0, 0.01161, 0.0, 0.0, 1.0, 0.01161, 0.0, 0.0, 1.0, 0.01161, 0.0, 0.0, 1.0, 0.01161, 0.0, 0.0, 1.0, 0.01161, 0.0, 0.0, 1.0, 0.01161, 0.0, 0.0, 1.0, 0.01161, 0.0, 0.0, 1.0, 0.01161, 0.0, 0.0, 1.0, 0.01161, 0.0, 0.0, 1.0, 0.01161, 0.0, 0.0, 1.0, 0.01161, 0.0, 0.0, 1.0, 0.01161, 0.0, 0.0, 1.0, 0.01161, 0.0, 0.0, 1.0, 0.01161, 0.0, 0.0, 1.0, 0.01161, 0.0, 0.0, 1.0, 0.01161, 0.0, 0.0, 1.0, 0.01161, 0.0, 0.0, 1.0, 0.01161, 0.0, 0.0, 1.0, 0.01161, 0.0, 0.0, 1.0, 0.01161, 0.0, 0.0, 1.0, 0.01161, 0.0, 0.0, 1.0, 0.01161, 0.0, 0.0, 1.0, 0.01161, 0.0, 0.0, 1.0, 0.01161, 0.0, 0.0, 1.0, 0.01161, 0.0, 0.0, 1.0, 0.01161, 0.0, 0.0, 1.0, 0.01161, 0.0, 0.0, 1.0, 0.01161, 0.0, 0.0, 1.0, 0.01161, 0.0, 0.0, 1.0, 0.01161, 0.0, 0.0, 1.0, 0.01161, 0.0, 0.0, 1.0, 0.01161, 0.0, 0.0, 1.0, 0.01161, 0.0, 0.0, 1.0, 0.01161, 0.0, 0.0, 1.0, 0.01161, 0.0, 0.0, 1.0, 0.01161, 0.0, 0.0, 1.0, 0.01161, 0.0, 0.0, 1.0, 0.01161, 0.0, 0.0, 1.0, 0.01161, 0.0, 0.0, 1.0, 0.01161, 0.0, 0.0, 1.0, 0.01161, 0.0, 0.0, 1.0, 0.01161, 0.0, 0.0, 1.0, 0.01161, 0.0, 0.0, 1.0, 0.01161, 0.0, 0.0, 1.0, 0.01161, 0.0, 0.0, 1.0, 0.01161, 0.0, 0.0, 1.0, 0.01161, 0.0, 0.0, 1.0, 0.01161, 0.0, 0.0, 1.0, 0.01161, 0.0, 0.0, 1.0, 0.01161, 0.0, 0.0, 1.0, 0.01161, 0.0, 0.0, 1.0, 0.01161, 0.0, 0.0, 1.0, 0.01161, 0.0, 0.0, 1.0, 0.01161, 0.0, 0.0, 1.0, 0.01161, 0.0, 0.0, 1.0, 0.01161, 0.0, 0.0, 1.0, 0.01161, 0.0, 0.0, 1.0, 0.01161, 0.0, 0.0, 1.0, 0.01161, 0.0, 0.0, 1.0, 0.01161, 0.0, 0.0, 1.0, 0.01161, 0.0, 0.0, 1.0, 0.01161, 0.0, 0.0, 1.0, 0.01161, 0.0, 0.0, 1.0, 0.01161, 0.0, 0.0, 1.0, 0.01161, 0.0, 0.0, 1.0, 0.01161, 0.0, 0.0, 1.0, 0.01161, 0.0, 0.0, 1.0, 0.01161, 0.0, 0.0, 1.0, 0.01161, 0.0, 0.0, 1.0, 0.01161, 0.0, 0.0, 1.0, 0.01161, 0.0, 0.0, 1.0, 0.01161, 0.0, 0.0, 1.0, 0.01161, 0.0, 0.0, 1.0, 0.01161, 0.0, 0.0, 1.0, 0.01161, 0.0, 0.0, 1.0, 0.01161, 0.0, 0.0, 1.0, 0.01161, 0.0, 0.0, 1.0, 0.01161, 0.0, 0.0, 1.0, 0.01161, 0.0, 0.0, 1.0, 0.01161, 0.0, 0.0, 1.0, 0.01161, 0.0, 0.0, 1.0, 0.01161, 0.0, 0.0, 1.0, 0.01161, 0.0, 0.0, 1.0, 0.01161, 0.0, 0.0, 1.0, 0.01161, 0.0, 0.0, 1.0, 0.01161, 0.0, 0.0, 1.0, 0.01161, 0.0, 0.0, 1.0, 0.01161, 0.0, 0.0, 1.0, 0.01161, 0.0, 0.0, 1.0, 0.01161, 0.0, 0.0, 1.0, 0.01161, 0.0, 0.0, 1.0, 0.01161, 0.0, 0.0, 1.0, 0.01161, 0.0, 0.0, 1.0, 0.01161, 0.0, 0.0, 1.0, 0.01161, 0.0, 0.0, 1.0, 0.01161, 0.0, 0.0, 1.0, 0.01161, 0.0, 0.0, 1.0, 0.01161, 0.0, 0.0, 1.0, 0.01161, 0.0, 0.0, 1.0, 0.01161, 0.0, 0.0, 1.0, 0.01161, 0.0, 0.0, 1.0, 0.01161, 0.0, 0.0, 1.0, 0.01161, 0.0, 0.0, 1.0, 0.01161, 0.0, 0.0, 1.0, 0.01161, 0.0, 0.0, 1.0, 0.01161, 0.0, 0.0, 1.0, 0.01161, 0.0, 0.0, 1.0, 0.01161, 0.0, 0.0, 1.0, 0.01161, 0.0, 0.0, 1.0, 0.01161, 0.0, 0.0, 1.0, 0.01161, 0.0, 0.0, 1.0, 0.01161, 0.0, 0.0, 1.0, 0.01161, 0.0, 0.0, 1.0, 0.01161, 0.0, 0.0, 1.0, 0.01161, 0.0, 0.0, 1.0, 0.01161, 0.0, 0.0, 1.0, 0.01161, 0.0, 0.0, 1.0, 0.01161, 0.0, 0.0, 1.0, 0.01161, 0.0, 0.0, 1.0, 0.01161, 0.0, 0.0, 1.0, 0.01161, 0.0, 0.0, 1.0, 0.01161, 0.0, 0.0, 1.0, 0.01161, 0.0, 0.0, 1.0, 0.01161, 0.0, 0.0, 1.0, 0.01161, 0.0, 0.0, 1.0, 0.01161, 0.0, 0.0, 1.0, 0.01161, 0.0, 0.0, 1.0, 0.01161, 0.0, 0.0, 1.0, 0.01161, 0.0, 0.0, 1.0, 0.01161, 0.0, 0.0, 1.0, 0.01161, 0.0, 0.0, 1.0, 0.01161, 0.0, 0.0, 1.0, 0.01161, 0.0, 0.0, 1.0, 0.01161, 0.0, 0.0, 1.0, 0.01161, 0.0, 0.0, 1.0, 0.01161, 0.0, 0.0, 1.0, 0.01161, 0.0, 0.0, 1.0, 0.01161, 0.0, 0.0, 1.0, 0.01161, 0.0, 0.0, 1.0, 0.01161, 0.0, 0.0, 1.0, 0.01161, 0.0, 0.0, 1.0, 0.01161, 0.0, 0.0, 1.0, 0.01161, 0.0, 0.0, 1.0, 0.01161, 0.0, 0.0, 1.0, 0.01161, 0.0, 0.0, 1.0, 0.01161, 0.0, 0.0, 1.0, 0.01161, 0.0, 0.0, 1.0, 0.01161, 0.0, 0.0, 1.0, 0.01161, 0.0, 0.0, 1.0, 0.01161, 0.0, 0.0, 1.0, 0.01161, 0.0, 0.0, 1.0, 0.01161, 0.0, 0.0, 1.0, 0.01161, 0.0, 0.0, 1.0, 0.01161, 0.0, 0.0, 1.0, 0.01161, 0.0, 0.0, 1.0, 0.01161, 0.0, 0.0, 1.0, 0.01161, 0.0, 0.0, 1.0, 0.01161, 0.0, 0.0, 1.0, 0.01161, 0.0, 0.0, 1.0, 0.01161, 0.0, 0.0, 1.0, 0.01161, 0.0, 0.0, 1.0, 0.01161, 0.0, 0.0, 1.0, 0.01161, 0.0, 0.0, 1.0, 0.01161, 0.0, 0.0, 1.0, 0.01161, 0.0, 0.0, 1.0, 0.01161, 0.0, 0.0, 1.0, 0.01161, 0.0, 0.0, 1.0, 0.01161, 0.0, 0.0, 1.0, 0.01161, 0.0, 0.0, 1.0, 0.01161, 0.0, 0.0, 1.0, 0.01161, 0.0, 0.0, 1.0, 0.01161, 0.0, 0.0, 1.0, 0.01161, 0.0, 0.0, 1.0, 0.01161, 0.0, 0.0, 1.0, 0.01161, 0.0, 0.0, 1.0, 0.01161, 0.0, 0.0, 1.0, 0.01161, 0.0, 0.0, 1.0, 0.01161, 0.0, 0.0, 1.0, 0.01161, 0.0, 0.0, 1.0, 0.01161, 0.0, 0.0, 1.0, 0.01161, 0.0, 0.0, 1.0, 0.01161, 0.0, 0.0, 1.0, 0.01161, 0.0, 0.0, 1.0, 0.01161, 0.0, 0.0, 1.0, 0.01161, 0.0, 0.0, 1.0, 0.01161, 0.0, 0.0, 1.0, 0.01161, 0.0, 0.0, 1.0, 0.01161, 0.0, 0.0, 1.0, 0.01161, 0.0, 0.0, 1.0, 0.01161, 0.0, 0.0, 1.0, 0.01161, 0.0, 0.0, 1.0, 0.01161, 0.0, 0.0, 1.0, 0.01161, 0.0, 0.0, 1.0, 0.01161, 0.0, 0.0, 1.0, 0.01161, 0.0, 0.0, 1.0, 0.01161, 0.0, 0.0, 1.0, 0.01161, 0.0, 0.0, 1.0, 0.01161, 0.0, 0.0, 1.0, 0.01161, 0.0, 0.0, 1.0, 0.01161, 0.0, 0.0, 1.0, 0.01161, 0.0, 0.0, 1.0, 0.01161, 0.0, 0.0, 1.0, 0.01161, 0.0, 0.0, 1.0, 0.01161, 0.0, 0.0, 1.0, 0.01161, 0.0, 0.0, 1.0, 0.01161, 0.0, 0.0, 1.0, 0.01161, 0.0, 0.0, 1.0, 0.01161, 0.0, 0.0, 1.0, 0.01161, 0.0, 0.0, 1.0, 0.01161, 0.0, 0.0, 1.0, 0.01161, 0.0, 0.0, 1.0, 0.01161, 0.0, 0.0, 1.0, 0.01161, 0.0, 0.0, 1.0, 0.01161, 0.0, 0.0, 1.0, 0.01161, 0.0, 0.0, 1.0, 0.01161, 0.0, 0.0, 1.0, 0.01161, 0.0, 0.0, 1.0, 0.01161, 0.0, 0.0, 1.0, 0.01161, 0.0, 0.0, 1.0, 0.01161, 0.0, 0.0, 1.0, 0.01161, 0.0, 0.0, 1.0, 0.01161, 0.0, 0.0, 1.0, 0.01161, 0.0, 0.0, 1.0, 0.01161, 0.0, 0.0, 1.0, 0.01161, 0.0, 0.0, 1.0, 0.01161, 0.0, 0.0, 1.0, 0.01161, 0.0, 0.0, 1.0, 0.01161, 0.0, 0.0, 1.0, 0.01161, 0.0, 0.0, 1.0, 0.01161, 0.0, 0.0, 1.0, 0.01161, 0.0, 0.0, 1.0, 0.01161, 0.0, 0.0, 1.0, 0.01161, 0.0, 0.0, 1.0, 0.01161, 0.0, 0.0, 1.0, 0.01161, 0.0, 0.0, 1.0, 0.01161, 0.0, 0.0, 1.0, 0.01161, 0.0, 0.0, 1.0, 0.01161, 0.0, 0.0, 1.0, 0.01161, 0.0, 0.0, 1.0, 0.01161, 0.0, 0.0, 1.0, 0.01161, 0.0, 0.0, 1.0, 0.01161, 0.0, 0.0, 1.0, 0.01161, 0.0, 0.0, 1.0, 0.01161, 0.0, 0.0, 1.0, 0.01161, 0.0, 0.0, 1.0, 0.01161, 0.0, 0.0, 1.0, 0.01161, 0.0, 0.0, 1.0, 0.01161, 0.0, 0.0, 1.0, 0.01161, 0.0, 0.0, 1.0, 0.01161, 0.0, 0.0, 1.0, 0.01161, 0.0, 0.0, 1.0, 0.01161, 0.0, 0.0, 1.0, 0.01161, 0.0, 0.0, 1.0, 0.01161, 0.0, 0.0, 1.0, 0.01161, 0.0, 0.0, 1.0, 0.01161, 0.0, 0.0, 1.0, 0.01161, 0.0, 0.0, 1.0, 0.01161, 0.0, 0.0, 1.0, 0.01161, 0.0, 0.0, 1.0, 0.01161, 0.0, 0.0, 1.0, 0.01161, 0.0, 0.0, 1.0, 0.01161, 0.0, 0.0, 1.0, 0.01161, 0.0, 0.0, 1.0, 0.01161, 0.0, 0.0, 1.0, 0.01161, 0.0, 0.0, 1.0, 0.01161, 0.0, 0.0, 1.0, 0.01161, 0.0, 0.0, 1.0, 0.01161, 0.0, 0.0, 1.0, 0.01161, 0.0, 0.0, 1.0, 0.01161, 0.0, 0.0, 1.0, 0.01161, 0.0, 0.0, 1.0, 0.01161, 0.0, 0.0, 1.0, 0.01161, 0.0, 0.0, 1.0, 0.01161, 0.0, 0.0, 1.0, 0.01161, 0.0, 0.0, 1.0, 0.01161, 0.0, 0.0, 1.0, 0.01161, 0.0, 0.0, 1.0, 0.01161, 0.0, 0.0, 1.0, 0.01161, 0.0, 0.0, 1.0, 0.01161, 0.0, 0.0, 1.0, 0.01161, 0.0, 0.0, 1.0, 0.01161, 0.0, 0.0, 1.0, 0.01161, 0.0, 0.0, 1.0, 0.01161, 0.0, 0.0, 1.0, 0.01161, 0.0, 0.0, 1.0, 0.01161, 0.0, 0.0, 1.0, 0.01161, 0.0, 0.0, 1.0, 0.01161, 0.0, 0.0, 1.0, 0.01161, 0.0, 0.0, 1.0, 0.01161, 0.0, 0.0, 1.0, 0.01161, 0.0, 0.0, 1.0, 0.01161, 0.0, 0.0, 1.0, 0.01161, 0.0, 0.0, 1.0, 0.01161, 0.0, 0.0, 1.0, 0.01161, 0.0, 0.0, 1.0, 0.01161, 0.0, 0.0, 1.0, 0.01161, 0.0, 0.0, 1.0, 0.01161, 0.0, 0.0, 1.0, 0.01161, 0.0, 0.0, 1.0, 0.01161, 0.0, 0.0, 1.0, 0.01161, 0.0, 0.0, 1.0, 0.01161, 0.0, 0.0, 1.0, 0.01161, 0.0, 0.0, 1.0, 0.01161, 0.0, 0.0, 1.0, 0.01161, 0.0, 0.0, 1.0, 0.01161, 0.0, 0.0, 1.0, 0.01161, 0.0, 0.0, 1.0, 0.01161, 0.0, 0.0, 1.0, 0.01161, 0.0, 0.0, 1.0, 0.01161, 0.0, 0.0, 1.0, 0.01161, 0.0, 0.0, 1.0])
me_eng1_5.materials.append(mat_eng1_5)
me_eng1_5.use_remesh_preserve_volume = False
me_eng1_5.use_remesh_preserve_attributes = False
me_eng1_5.use_mirror_vertex_groups = False
me_eng1_5.update()

# ---- objects
ob_eng1_9_mesh = bpy.data.objects.new('eng1_9_mesh', me_eng1_5)

# ---- transforms, parenting, visibility, modifiers, constraints
ob_eng1_9_mesh.location = (0.0, 0.0, 0.0)
ob_eng1_9_mesh.lineart.crease_threshold = 0.0

# ---- collection membership
col_collection_1.objects.link(ob_eng1_9_mesh)

# ---- scene / render settings (as saved in the file)
scene.frame_start = 1; scene.frame_end = 2; scene.frame_set(1)
scene.render.engine = 'BLENDER_EEVEE_NEXT'
scene.render.resolution_percentage = 50
scene.render.dither_intensity = 0.0
scene.cycles.use_denoising = False
scene.cycles.samples = 10
scene.cycles.sampling_pattern = 'TABULATED_SOBOL'
scene.cycles.light_sampling_threshold = 0.0
scene.cycles.use_adaptive_sampling = False
scene.cycles.use_light_tree = False
scene.cycles.blur_glossy = 0.0
scene.cycles.pixel_filter_type = 'GAUSSIAN'
scene.cycles.sample_clamp_indirect = 0.0
scene.view_settings.view_transform = 'Standard'
bpy.context.view_layer.update()

# ---- added for rendering (the .blend has no active camera and no usable light): camera, sun
cam_auto = bpy.data.cameras.new('AutoCamera')
cam_auto.lens = 50.0
cam_auto.sensor_width = 36.0
cam_auto.clip_end = 1000.0
ob_auto_camera = bpy.data.objects.new('AutoCamera', cam_auto)
scene.collection.objects.link(ob_auto_camera)
ob_auto_camera.location = (3.35033, -2.7544, 2.68027)
ob_auto_camera.rotation_euler = (1.09748, -7.21219e-08, 0.694738)
scene.camera = ob_auto_camera
light_auto_sun = bpy.data.lights.new('AutoSun', 'SUN')
light_auto_sun.energy = 3.0
light_auto_sun.angle = 0.0523599
ob_auto_sun = bpy.data.objects.new('AutoSun', light_auto_sun)
scene.collection.objects.link(ob_auto_sun)
ob_auto_sun.rotation_euler = (0.872665, 0.174533, 0.523599)
bpy.context.view_layer.update()
